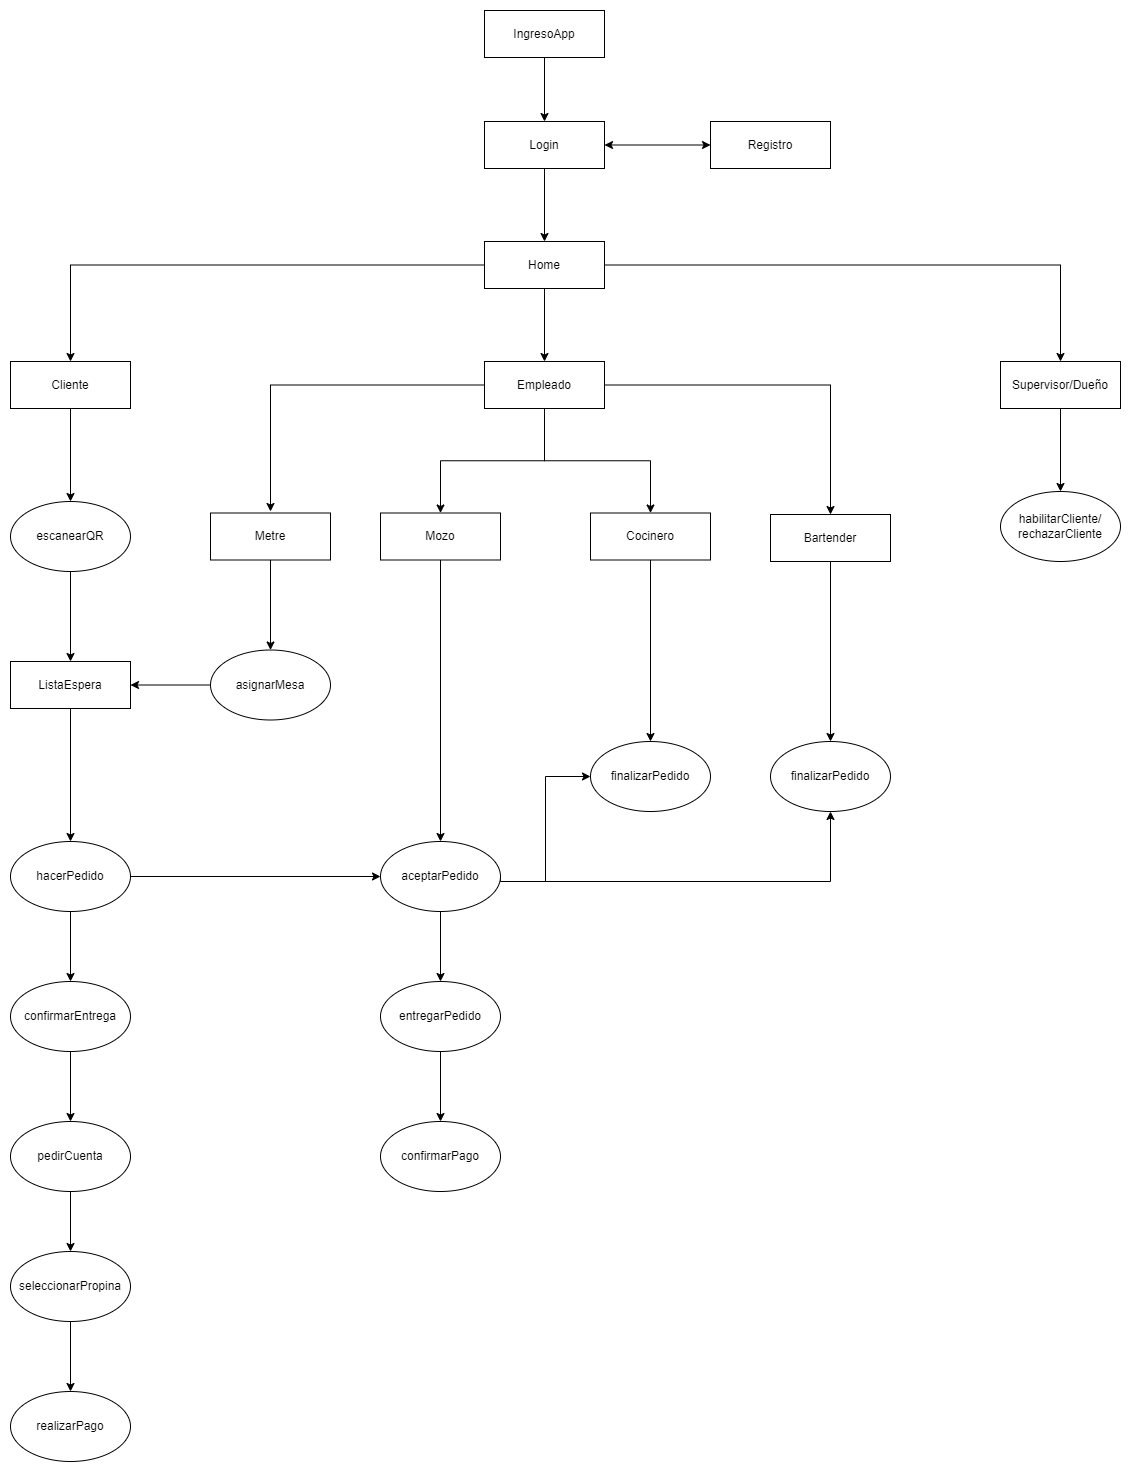

The diagram above was exported from draw.io. Its source (the exported page's mxGraphModel, read from the mxfile embedded in the PNG):
<mxGraphModel dx="3850" dy="1568" grid="0" gridSize="10" guides="1" tooltips="1" connect="1" arrows="1" fold="1" page="1" pageScale="1" pageWidth="827" pageHeight="1169" math="0" shadow="0">
  <root>
    <mxCell id="0" />
    <mxCell id="1" parent="0" />
    <mxCell id="-DNkgajrsfRi1HXqC0IH-1" style="edgeStyle=orthogonalEdgeStyle;rounded=0;orthogonalLoop=1;jettySize=auto;html=1;" edge="1" parent="1" source="-DNkgajrsfRi1HXqC0IH-2" target="-DNkgajrsfRi1HXqC0IH-4">
      <mxGeometry relative="1" as="geometry" />
    </mxCell>
    <mxCell id="-DNkgajrsfRi1HXqC0IH-2" value="IngresoApp" style="rounded=0;whiteSpace=wrap;html=1;" vertex="1" parent="1">
      <mxGeometry x="354" y="9" width="120" height="47" as="geometry" />
    </mxCell>
    <mxCell id="-DNkgajrsfRi1HXqC0IH-3" style="edgeStyle=orthogonalEdgeStyle;rounded=0;orthogonalLoop=1;jettySize=auto;html=1;entryX=0.5;entryY=0;entryDx=0;entryDy=0;startArrow=none;startFill=0;endArrow=classic;endFill=1;" edge="1" parent="1" source="-DNkgajrsfRi1HXqC0IH-4" target="-DNkgajrsfRi1HXqC0IH-10">
      <mxGeometry relative="1" as="geometry" />
    </mxCell>
    <mxCell id="-DNkgajrsfRi1HXqC0IH-4" value="Login" style="rounded=0;whiteSpace=wrap;html=1;" vertex="1" parent="1">
      <mxGeometry x="354" y="120" width="120" height="47" as="geometry" />
    </mxCell>
    <mxCell id="-DNkgajrsfRi1HXqC0IH-5" style="edgeStyle=orthogonalEdgeStyle;rounded=0;orthogonalLoop=1;jettySize=auto;html=1;entryX=1;entryY=0.5;entryDx=0;entryDy=0;startArrow=classic;startFill=1;" edge="1" parent="1" source="-DNkgajrsfRi1HXqC0IH-6" target="-DNkgajrsfRi1HXqC0IH-4">
      <mxGeometry relative="1" as="geometry" />
    </mxCell>
    <mxCell id="-DNkgajrsfRi1HXqC0IH-6" value="Registro" style="rounded=0;whiteSpace=wrap;html=1;" vertex="1" parent="1">
      <mxGeometry x="580" y="120" width="120" height="47" as="geometry" />
    </mxCell>
    <mxCell id="-DNkgajrsfRi1HXqC0IH-7" style="edgeStyle=orthogonalEdgeStyle;rounded=0;orthogonalLoop=1;jettySize=auto;html=1;entryX=0.5;entryY=0;entryDx=0;entryDy=0;startArrow=none;startFill=0;" edge="1" parent="1" source="-DNkgajrsfRi1HXqC0IH-10" target="-DNkgajrsfRi1HXqC0IH-17">
      <mxGeometry relative="1" as="geometry" />
    </mxCell>
    <mxCell id="-DNkgajrsfRi1HXqC0IH-8" style="edgeStyle=orthogonalEdgeStyle;rounded=0;orthogonalLoop=1;jettySize=auto;html=1;entryX=0.5;entryY=0;entryDx=0;entryDy=0;startArrow=none;startFill=0;endArrow=classic;endFill=1;" edge="1" parent="1" source="-DNkgajrsfRi1HXqC0IH-10" target="-DNkgajrsfRi1HXqC0IH-12">
      <mxGeometry relative="1" as="geometry" />
    </mxCell>
    <mxCell id="-DNkgajrsfRi1HXqC0IH-9" style="edgeStyle=orthogonalEdgeStyle;rounded=0;orthogonalLoop=1;jettySize=auto;html=1;entryX=0.5;entryY=0;entryDx=0;entryDy=0;startArrow=none;startFill=0;endArrow=classic;endFill=1;" edge="1" parent="1" source="-DNkgajrsfRi1HXqC0IH-10" target="-DNkgajrsfRi1HXqC0IH-19">
      <mxGeometry relative="1" as="geometry" />
    </mxCell>
    <mxCell id="-DNkgajrsfRi1HXqC0IH-10" value="Home" style="rounded=0;whiteSpace=wrap;html=1;" vertex="1" parent="1">
      <mxGeometry x="354" y="240" width="120" height="47" as="geometry" />
    </mxCell>
    <mxCell id="-DNkgajrsfRi1HXqC0IH-11" style="edgeStyle=orthogonalEdgeStyle;rounded=0;orthogonalLoop=1;jettySize=auto;html=1;startArrow=none;startFill=0;endArrow=classic;endFill=1;" edge="1" parent="1" source="-DNkgajrsfRi1HXqC0IH-12" target="-DNkgajrsfRi1HXqC0IH-20">
      <mxGeometry relative="1" as="geometry" />
    </mxCell>
    <mxCell id="-DNkgajrsfRi1HXqC0IH-12" value="Supervisor/Dueño" style="rounded=0;whiteSpace=wrap;html=1;" vertex="1" parent="1">
      <mxGeometry x="870" y="360" width="120" height="47" as="geometry" />
    </mxCell>
    <mxCell id="-DNkgajrsfRi1HXqC0IH-13" style="edgeStyle=orthogonalEdgeStyle;rounded=0;orthogonalLoop=1;jettySize=auto;html=1;startArrow=none;startFill=0;endArrow=classic;endFill=1;" edge="1" parent="1" source="-DNkgajrsfRi1HXqC0IH-17">
      <mxGeometry relative="1" as="geometry">
        <mxPoint x="140" y="510" as="targetPoint" />
      </mxGeometry>
    </mxCell>
    <mxCell id="-DNkgajrsfRi1HXqC0IH-14" style="edgeStyle=orthogonalEdgeStyle;rounded=0;orthogonalLoop=1;jettySize=auto;html=1;entryX=0.5;entryY=0;entryDx=0;entryDy=0;startArrow=none;startFill=0;endArrow=classic;endFill=1;" edge="1" parent="1" source="-DNkgajrsfRi1HXqC0IH-17" target="-DNkgajrsfRi1HXqC0IH-39">
      <mxGeometry relative="1" as="geometry" />
    </mxCell>
    <mxCell id="-DNkgajrsfRi1HXqC0IH-15" style="edgeStyle=orthogonalEdgeStyle;rounded=0;orthogonalLoop=1;jettySize=auto;html=1;entryX=0.5;entryY=0;entryDx=0;entryDy=0;startArrow=none;startFill=0;endArrow=classic;endFill=1;" edge="1" parent="1" source="-DNkgajrsfRi1HXqC0IH-17" target="-DNkgajrsfRi1HXqC0IH-37">
      <mxGeometry relative="1" as="geometry" />
    </mxCell>
    <mxCell id="-DNkgajrsfRi1HXqC0IH-16" style="edgeStyle=orthogonalEdgeStyle;rounded=0;orthogonalLoop=1;jettySize=auto;html=1;entryX=0.5;entryY=0;entryDx=0;entryDy=0;startArrow=none;startFill=0;endArrow=classic;endFill=1;" edge="1" parent="1" source="-DNkgajrsfRi1HXqC0IH-17" target="-DNkgajrsfRi1HXqC0IH-35">
      <mxGeometry relative="1" as="geometry" />
    </mxCell>
    <mxCell id="-DNkgajrsfRi1HXqC0IH-17" value="Empleado" style="rounded=0;whiteSpace=wrap;html=1;" vertex="1" parent="1">
      <mxGeometry x="354" y="360" width="120" height="47" as="geometry" />
    </mxCell>
    <mxCell id="-DNkgajrsfRi1HXqC0IH-18" style="edgeStyle=orthogonalEdgeStyle;rounded=0;orthogonalLoop=1;jettySize=auto;html=1;entryX=0.5;entryY=0;entryDx=0;entryDy=0;startArrow=none;startFill=0;endArrow=classic;endFill=1;" edge="1" parent="1" source="-DNkgajrsfRi1HXqC0IH-19" target="-DNkgajrsfRi1HXqC0IH-22">
      <mxGeometry relative="1" as="geometry" />
    </mxCell>
    <mxCell id="-DNkgajrsfRi1HXqC0IH-19" value="Cliente" style="rounded=0;whiteSpace=wrap;html=1;" vertex="1" parent="1">
      <mxGeometry x="-120" y="360" width="120" height="47" as="geometry" />
    </mxCell>
    <mxCell id="-DNkgajrsfRi1HXqC0IH-20" value="habilitarCliente/&lt;br&gt;rechazarCliente" style="ellipse;whiteSpace=wrap;html=1;" vertex="1" parent="1">
      <mxGeometry x="870" y="490" width="120" height="70" as="geometry" />
    </mxCell>
    <mxCell id="-DNkgajrsfRi1HXqC0IH-21" style="edgeStyle=orthogonalEdgeStyle;rounded=0;orthogonalLoop=1;jettySize=auto;html=1;entryX=0.5;entryY=0;entryDx=0;entryDy=0;startArrow=none;startFill=0;endArrow=classic;endFill=1;" edge="1" parent="1" source="-DNkgajrsfRi1HXqC0IH-22" target="-DNkgajrsfRi1HXqC0IH-24">
      <mxGeometry relative="1" as="geometry" />
    </mxCell>
    <mxCell id="-DNkgajrsfRi1HXqC0IH-22" value="escanearQR" style="ellipse;whiteSpace=wrap;html=1;" vertex="1" parent="1">
      <mxGeometry x="-120" y="500" width="120" height="70" as="geometry" />
    </mxCell>
    <mxCell id="-DNkgajrsfRi1HXqC0IH-23" style="edgeStyle=orthogonalEdgeStyle;rounded=0;orthogonalLoop=1;jettySize=auto;html=1;entryX=0.5;entryY=0;entryDx=0;entryDy=0;startArrow=none;startFill=0;endArrow=classic;endFill=1;" edge="1" parent="1" source="-DNkgajrsfRi1HXqC0IH-24" target="-DNkgajrsfRi1HXqC0IH-27">
      <mxGeometry relative="1" as="geometry" />
    </mxCell>
    <mxCell id="-DNkgajrsfRi1HXqC0IH-24" value="ListaEspera" style="rounded=0;whiteSpace=wrap;html=1;" vertex="1" parent="1">
      <mxGeometry x="-120" y="660" width="120" height="47" as="geometry" />
    </mxCell>
    <mxCell id="-DNkgajrsfRi1HXqC0IH-25" style="edgeStyle=orthogonalEdgeStyle;rounded=0;orthogonalLoop=1;jettySize=auto;html=1;entryX=0.5;entryY=0;entryDx=0;entryDy=0;startArrow=none;startFill=0;endArrow=classic;endFill=1;" edge="1" parent="1" source="-DNkgajrsfRi1HXqC0IH-27" target="-DNkgajrsfRi1HXqC0IH-29">
      <mxGeometry relative="1" as="geometry" />
    </mxCell>
    <mxCell id="-DNkgajrsfRi1HXqC0IH-26" style="edgeStyle=orthogonalEdgeStyle;rounded=0;orthogonalLoop=1;jettySize=auto;html=1;entryX=0;entryY=0.5;entryDx=0;entryDy=0;startArrow=none;startFill=0;endArrow=classic;endFill=1;" edge="1" parent="1" source="-DNkgajrsfRi1HXqC0IH-27" target="-DNkgajrsfRi1HXqC0IH-47">
      <mxGeometry relative="1" as="geometry" />
    </mxCell>
    <mxCell id="-DNkgajrsfRi1HXqC0IH-27" value="hacerPedido" style="ellipse;whiteSpace=wrap;html=1;" vertex="1" parent="1">
      <mxGeometry x="-120" y="840" width="120" height="70" as="geometry" />
    </mxCell>
    <mxCell id="-DNkgajrsfRi1HXqC0IH-28" style="edgeStyle=orthogonalEdgeStyle;rounded=0;orthogonalLoop=1;jettySize=auto;html=1;entryX=0.5;entryY=0;entryDx=0;entryDy=0;startArrow=none;startFill=0;endArrow=classic;endFill=1;" edge="1" parent="1" source="-DNkgajrsfRi1HXqC0IH-29" target="-DNkgajrsfRi1HXqC0IH-31">
      <mxGeometry relative="1" as="geometry" />
    </mxCell>
    <mxCell id="-DNkgajrsfRi1HXqC0IH-29" value="confirmarEntrega" style="ellipse;whiteSpace=wrap;html=1;" vertex="1" parent="1">
      <mxGeometry x="-120" y="980" width="120" height="70" as="geometry" />
    </mxCell>
    <mxCell id="-DNkgajrsfRi1HXqC0IH-30" style="edgeStyle=orthogonalEdgeStyle;rounded=0;orthogonalLoop=1;jettySize=auto;html=1;entryX=0.5;entryY=0;entryDx=0;entryDy=0;startArrow=none;startFill=0;endArrow=classic;endFill=1;" edge="1" parent="1" source="-DNkgajrsfRi1HXqC0IH-31" target="-DNkgajrsfRi1HXqC0IH-33">
      <mxGeometry relative="1" as="geometry" />
    </mxCell>
    <mxCell id="-DNkgajrsfRi1HXqC0IH-31" value="pedirCuenta" style="ellipse;whiteSpace=wrap;html=1;" vertex="1" parent="1">
      <mxGeometry x="-120" y="1120" width="120" height="70" as="geometry" />
    </mxCell>
    <mxCell id="-DNkgajrsfRi1HXqC0IH-32" style="edgeStyle=orthogonalEdgeStyle;rounded=0;orthogonalLoop=1;jettySize=auto;html=1;entryX=0.5;entryY=0;entryDx=0;entryDy=0;startArrow=none;startFill=0;endArrow=classic;endFill=1;" edge="1" parent="1" source="-DNkgajrsfRi1HXqC0IH-33" target="-DNkgajrsfRi1HXqC0IH-53">
      <mxGeometry relative="1" as="geometry" />
    </mxCell>
    <mxCell id="-DNkgajrsfRi1HXqC0IH-33" value="seleccionarPropina" style="ellipse;whiteSpace=wrap;html=1;" vertex="1" parent="1">
      <mxGeometry x="-120" y="1250" width="120" height="70" as="geometry" />
    </mxCell>
    <mxCell id="-DNkgajrsfRi1HXqC0IH-34" style="edgeStyle=orthogonalEdgeStyle;rounded=0;orthogonalLoop=1;jettySize=auto;html=1;entryX=0.5;entryY=0;entryDx=0;entryDy=0;startArrow=none;startFill=0;endArrow=classic;endFill=1;" edge="1" parent="1" source="-DNkgajrsfRi1HXqC0IH-35" target="-DNkgajrsfRi1HXqC0IH-45">
      <mxGeometry relative="1" as="geometry" />
    </mxCell>
    <mxCell id="-DNkgajrsfRi1HXqC0IH-35" value="Bartender" style="rounded=0;whiteSpace=wrap;html=1;" vertex="1" parent="1">
      <mxGeometry x="640" y="513" width="120" height="47" as="geometry" />
    </mxCell>
    <mxCell id="-DNkgajrsfRi1HXqC0IH-36" style="edgeStyle=orthogonalEdgeStyle;rounded=0;orthogonalLoop=1;jettySize=auto;html=1;startArrow=none;startFill=0;endArrow=classic;endFill=1;" edge="1" parent="1" source="-DNkgajrsfRi1HXqC0IH-37" target="-DNkgajrsfRi1HXqC0IH-43">
      <mxGeometry relative="1" as="geometry" />
    </mxCell>
    <mxCell id="-DNkgajrsfRi1HXqC0IH-37" value="Cocinero" style="rounded=0;whiteSpace=wrap;html=1;" vertex="1" parent="1">
      <mxGeometry x="460" y="511.5" width="120" height="47" as="geometry" />
    </mxCell>
    <mxCell id="-DNkgajrsfRi1HXqC0IH-38" style="edgeStyle=orthogonalEdgeStyle;rounded=0;orthogonalLoop=1;jettySize=auto;html=1;entryX=0.5;entryY=0;entryDx=0;entryDy=0;startArrow=none;startFill=0;endArrow=classic;endFill=1;" edge="1" parent="1" source="-DNkgajrsfRi1HXqC0IH-39" target="-DNkgajrsfRi1HXqC0IH-47">
      <mxGeometry relative="1" as="geometry" />
    </mxCell>
    <mxCell id="-DNkgajrsfRi1HXqC0IH-39" value="Mozo" style="rounded=0;whiteSpace=wrap;html=1;" vertex="1" parent="1">
      <mxGeometry x="250" y="511.5" width="120" height="47" as="geometry" />
    </mxCell>
    <mxCell id="-DNkgajrsfRi1HXqC0IH-40" style="edgeStyle=orthogonalEdgeStyle;rounded=0;orthogonalLoop=1;jettySize=auto;html=1;startArrow=none;startFill=0;endArrow=classic;endFill=1;" edge="1" parent="1" source="-DNkgajrsfRi1HXqC0IH-41" target="-DNkgajrsfRi1HXqC0IH-49">
      <mxGeometry relative="1" as="geometry" />
    </mxCell>
    <mxCell id="-DNkgajrsfRi1HXqC0IH-41" value="Metre" style="rounded=0;whiteSpace=wrap;html=1;" vertex="1" parent="1">
      <mxGeometry x="80" y="511.5" width="120" height="47" as="geometry" />
    </mxCell>
    <mxCell id="-DNkgajrsfRi1HXqC0IH-42" style="edgeStyle=orthogonalEdgeStyle;rounded=0;orthogonalLoop=1;jettySize=auto;html=1;entryX=1;entryY=0.5;entryDx=0;entryDy=0;startArrow=classic;startFill=1;endArrow=none;endFill=0;" edge="1" parent="1" source="-DNkgajrsfRi1HXqC0IH-43" target="-DNkgajrsfRi1HXqC0IH-47">
      <mxGeometry relative="1" as="geometry">
        <Array as="points">
          <mxPoint x="415" y="775" />
          <mxPoint x="415" y="880" />
          <mxPoint x="370" y="880" />
        </Array>
      </mxGeometry>
    </mxCell>
    <mxCell id="-DNkgajrsfRi1HXqC0IH-43" value="finalizarPedido" style="ellipse;whiteSpace=wrap;html=1;" vertex="1" parent="1">
      <mxGeometry x="460" y="740" width="120" height="70" as="geometry" />
    </mxCell>
    <mxCell id="-DNkgajrsfRi1HXqC0IH-44" style="edgeStyle=orthogonalEdgeStyle;rounded=0;orthogonalLoop=1;jettySize=auto;html=1;startArrow=classic;startFill=1;endArrow=none;endFill=0;" edge="1" parent="1" source="-DNkgajrsfRi1HXqC0IH-45">
      <mxGeometry relative="1" as="geometry">
        <mxPoint x="370" y="880" as="targetPoint" />
        <Array as="points">
          <mxPoint x="700" y="880" />
          <mxPoint x="370" y="880" />
        </Array>
      </mxGeometry>
    </mxCell>
    <mxCell id="-DNkgajrsfRi1HXqC0IH-45" value="finalizarPedido" style="ellipse;whiteSpace=wrap;html=1;" vertex="1" parent="1">
      <mxGeometry x="640" y="740" width="120" height="70" as="geometry" />
    </mxCell>
    <mxCell id="-DNkgajrsfRi1HXqC0IH-46" style="edgeStyle=orthogonalEdgeStyle;rounded=0;orthogonalLoop=1;jettySize=auto;html=1;entryX=0.5;entryY=0;entryDx=0;entryDy=0;startArrow=none;startFill=0;endArrow=classic;endFill=1;" edge="1" parent="1" source="-DNkgajrsfRi1HXqC0IH-47" target="-DNkgajrsfRi1HXqC0IH-51">
      <mxGeometry relative="1" as="geometry" />
    </mxCell>
    <mxCell id="-DNkgajrsfRi1HXqC0IH-47" value="aceptarPedido" style="ellipse;whiteSpace=wrap;html=1;" vertex="1" parent="1">
      <mxGeometry x="250" y="840" width="120" height="70" as="geometry" />
    </mxCell>
    <mxCell id="-DNkgajrsfRi1HXqC0IH-48" style="edgeStyle=orthogonalEdgeStyle;rounded=0;orthogonalLoop=1;jettySize=auto;html=1;entryX=1;entryY=0.5;entryDx=0;entryDy=0;startArrow=none;startFill=0;endArrow=classic;endFill=1;" edge="1" parent="1" source="-DNkgajrsfRi1HXqC0IH-49" target="-DNkgajrsfRi1HXqC0IH-24">
      <mxGeometry relative="1" as="geometry" />
    </mxCell>
    <mxCell id="-DNkgajrsfRi1HXqC0IH-49" value="asignarMesa" style="ellipse;whiteSpace=wrap;html=1;" vertex="1" parent="1">
      <mxGeometry x="80" y="648.5" width="120" height="70" as="geometry" />
    </mxCell>
    <mxCell id="-DNkgajrsfRi1HXqC0IH-50" style="edgeStyle=orthogonalEdgeStyle;rounded=0;orthogonalLoop=1;jettySize=auto;html=1;startArrow=none;startFill=0;endArrow=classic;endFill=1;" edge="1" parent="1" source="-DNkgajrsfRi1HXqC0IH-51" target="-DNkgajrsfRi1HXqC0IH-52">
      <mxGeometry relative="1" as="geometry" />
    </mxCell>
    <mxCell id="-DNkgajrsfRi1HXqC0IH-51" value="entregarPedido" style="ellipse;whiteSpace=wrap;html=1;" vertex="1" parent="1">
      <mxGeometry x="250" y="980" width="120" height="70" as="geometry" />
    </mxCell>
    <mxCell id="-DNkgajrsfRi1HXqC0IH-52" value="confirmarPago" style="ellipse;whiteSpace=wrap;html=1;" vertex="1" parent="1">
      <mxGeometry x="250" y="1120" width="120" height="70" as="geometry" />
    </mxCell>
    <mxCell id="-DNkgajrsfRi1HXqC0IH-53" value="realizarPago" style="ellipse;whiteSpace=wrap;html=1;" vertex="1" parent="1">
      <mxGeometry x="-120" y="1390" width="120" height="70" as="geometry" />
    </mxCell>
  </root>
</mxGraphModel>